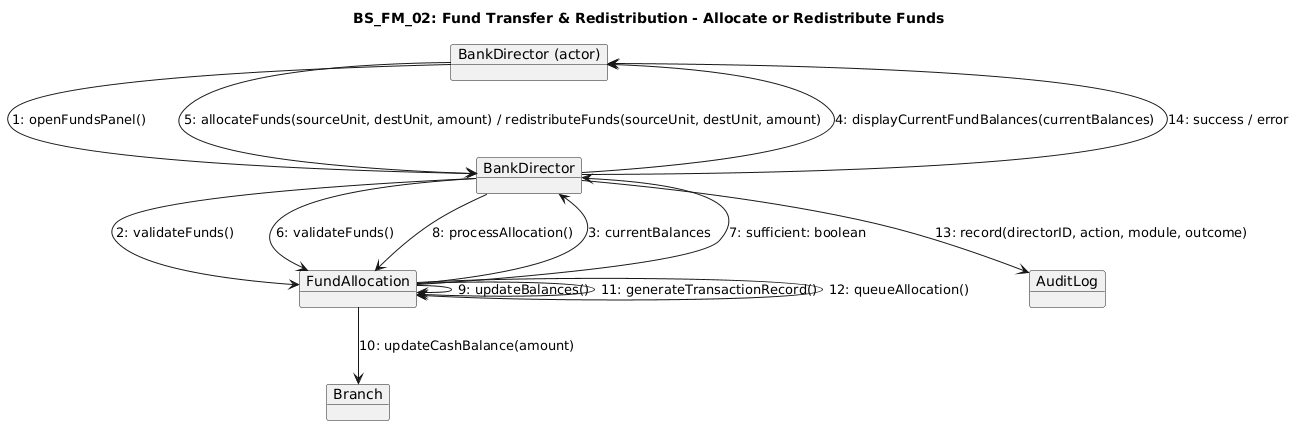

The diagram above was rendered by PlantUML. Its source (embedded in the PNG):
@startuml
title BS_FM_02: Fund Transfer & Redistribution - Allocate or Redistribute Funds

object "BankDirector (actor)" as BD
object "BankDirector" as DC
object "FundAllocation" as FA
object "Branch" as B
object "AuditLog" as AL

BD --> DC : 1: openFundsPanel()
DC --> FA : 2: validateFunds()
FA --> DC : 3: currentBalances
DC --> BD : 4: displayCurrentFundBalances(currentBalances)

BD --> DC : 5: allocateFunds(sourceUnit, destUnit, amount) / redistributeFunds(sourceUnit, destUnit, amount)

DC --> FA : 6: validateFunds()
FA --> DC : 7: sufficient: boolean

DC --> FA : 8: processAllocation()
FA --> FA : 9: updateBalances()
FA --> B : 10: updateCashBalance(amount)
FA --> FA : 11: generateTransactionRecord()
FA --> FA : 12: queueAllocation()

DC --> AL : 13: record(directorID, action, module, outcome)
DC --> BD : 14: success / error
@enduml